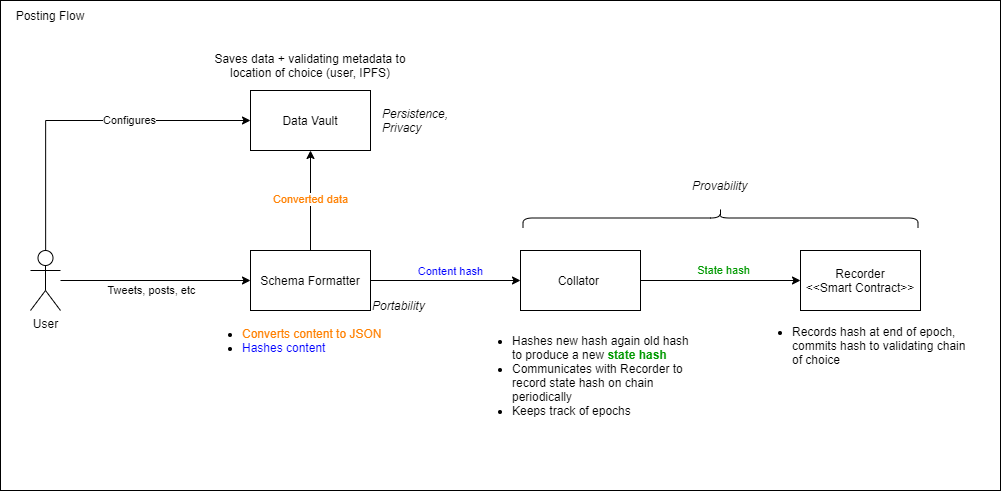

The diagram above was exported from draw.io. Its source (the exported page's mxGraphModel, read from the mxfile embedded in the PNG):
<mxGraphModel dx="3776" dy="2906" grid="1" gridSize="10" guides="1" tooltips="1" connect="1" arrows="1" fold="1" page="1" pageScale="1" pageWidth="850" pageHeight="1100" math="0" shadow="0">
  <root>
    <mxCell id="0" />
    <mxCell id="1" parent="0" />
    <mxCell id="2" value="" style="rounded=0;whiteSpace=wrap;html=1;" vertex="1" parent="1">
      <mxGeometry x="-40" y="-560" width="1000" height="490" as="geometry" />
    </mxCell>
    <mxCell id="3" value="Recorder&lt;br&gt;&amp;lt;&amp;lt;Smart Contract&amp;gt;&amp;gt;" style="rounded=0;whiteSpace=wrap;html=1;" vertex="1" parent="1">
      <mxGeometry x="760" y="-310" width="120" height="60" as="geometry" />
    </mxCell>
    <mxCell id="4" value="&lt;font color=&quot;#009900&quot;&gt;State hash&lt;/font&gt;" style="edgeStyle=orthogonalEdgeStyle;rounded=0;orthogonalLoop=1;jettySize=auto;html=1;" edge="1" source="5" target="3" parent="1">
      <mxGeometry x="0.0435" y="10" relative="1" as="geometry">
        <mxPoint as="offset" />
      </mxGeometry>
    </mxCell>
    <mxCell id="5" value="Collator&amp;nbsp;" style="rounded=0;whiteSpace=wrap;html=1;" vertex="1" parent="1">
      <mxGeometry x="480" y="-310" width="120" height="60" as="geometry" />
    </mxCell>
    <mxCell id="6" value="&lt;ul&gt;&lt;li&gt;Hashes new hash again old hash to produce a new &lt;b&gt;&lt;font color=&quot;#009900&quot;&gt;state hash&lt;/font&gt;&lt;/b&gt;&lt;br&gt;&lt;/li&gt;&lt;li&gt;&lt;span&gt;Communicates with Recorder to record state hash on chain periodically&lt;/span&gt;&lt;/li&gt;&lt;li&gt;&lt;span&gt;Keeps track of epochs&lt;/span&gt;&lt;/li&gt;&lt;/ul&gt;" style="text;html=1;strokeColor=none;fillColor=none;align=left;verticalAlign=middle;whiteSpace=wrap;rounded=0;" vertex="1" parent="1">
      <mxGeometry x="430" y="-260" width="220" height="150" as="geometry" />
    </mxCell>
    <mxCell id="7" style="edgeStyle=orthogonalEdgeStyle;rounded=0;orthogonalLoop=1;jettySize=auto;html=1;entryX=0;entryY=0.5;entryDx=0;entryDy=0;" edge="1" source="10" target="5" parent="1">
      <mxGeometry relative="1" as="geometry" />
    </mxCell>
    <mxCell id="8" value="&lt;font color=&quot;#0000ff&quot;&gt;Content hash&lt;/font&gt;" style="edgeLabel;html=1;align=center;verticalAlign=middle;resizable=0;points=[];" vertex="1" connectable="0" parent="7">
      <mxGeometry x="0.12" y="-2" relative="1" as="geometry">
        <mxPoint x="-4" y="-12" as="offset" />
      </mxGeometry>
    </mxCell>
    <mxCell id="9" value="&lt;font color=&quot;#ff8000&quot;&gt;Converted data&lt;/font&gt;" style="edgeStyle=orthogonalEdgeStyle;rounded=0;orthogonalLoop=1;jettySize=auto;html=1;entryX=0.5;entryY=1;entryDx=0;entryDy=0;" edge="1" source="10" target="12" parent="1">
      <mxGeometry relative="1" as="geometry" />
    </mxCell>
    <mxCell id="10" value="Schema Formatter" style="rounded=0;whiteSpace=wrap;html=1;" vertex="1" parent="1">
      <mxGeometry x="210" y="-310" width="120" height="60" as="geometry" />
    </mxCell>
    <mxCell id="11" value="&lt;ul&gt;&lt;li&gt;&lt;font color=&quot;#ff8000&quot;&gt;Converts content to JSON&lt;/font&gt;&lt;/li&gt;&lt;li&gt;&lt;font color=&quot;#0000ff&quot;&gt;Hashes content&lt;/font&gt;&lt;/li&gt;&lt;/ul&gt;" style="text;html=1;strokeColor=none;fillColor=none;align=left;verticalAlign=middle;whiteSpace=wrap;rounded=0;" vertex="1" parent="1">
      <mxGeometry x="160" y="-240" width="220" height="40" as="geometry" />
    </mxCell>
    <mxCell id="12" value="Data Vault" style="rounded=0;whiteSpace=wrap;html=1;" vertex="1" parent="1">
      <mxGeometry x="210" y="-470" width="120" height="60" as="geometry" />
    </mxCell>
    <mxCell id="13" value="&lt;span&gt;Saves data + validating metadata to location of choice (user, IPFS)&lt;/span&gt;" style="text;html=1;strokeColor=none;fillColor=none;align=center;verticalAlign=middle;whiteSpace=wrap;rounded=0;" vertex="1" parent="1">
      <mxGeometry x="160" y="-520" width="220" height="50" as="geometry" />
    </mxCell>
    <mxCell id="14" value="Tweets, posts, etc" style="edgeStyle=orthogonalEdgeStyle;rounded=0;orthogonalLoop=1;jettySize=auto;html=1;entryX=0;entryY=0.5;entryDx=0;entryDy=0;" edge="1" source="16" target="10" parent="1">
      <mxGeometry x="-0.0526" y="-10" relative="1" as="geometry">
        <mxPoint as="offset" />
      </mxGeometry>
    </mxCell>
    <mxCell id="15" value="Configures" style="edgeStyle=orthogonalEdgeStyle;rounded=0;orthogonalLoop=1;jettySize=auto;html=1;entryX=0;entryY=0.5;entryDx=0;entryDy=0;" edge="1" source="16" target="12" parent="1">
      <mxGeometry x="0.2836" relative="1" as="geometry">
        <Array as="points">
          <mxPoint x="5" y="-440" />
        </Array>
        <mxPoint as="offset" />
      </mxGeometry>
    </mxCell>
    <mxCell id="16" value="User" style="shape=umlActor;verticalLabelPosition=bottom;verticalAlign=top;html=1;outlineConnect=0;" vertex="1" parent="1">
      <mxGeometry x="-10" y="-310" width="30" height="60" as="geometry" />
    </mxCell>
    <mxCell id="17" value="Posting Flow" style="text;html=1;strokeColor=none;fillColor=none;align=center;verticalAlign=middle;whiteSpace=wrap;rounded=0;" vertex="1" parent="1">
      <mxGeometry x="-40" y="-560" width="100" height="30" as="geometry" />
    </mxCell>
    <mxCell id="18" value="&lt;ul&gt;&lt;li&gt;Records hash at end of epoch, commits hash to validating chain of choice&lt;/li&gt;&lt;/ul&gt;" style="text;html=1;strokeColor=none;fillColor=none;align=left;verticalAlign=middle;whiteSpace=wrap;rounded=0;" vertex="1" parent="1">
      <mxGeometry x="710" y="-240" width="220" height="50" as="geometry" />
    </mxCell>
    <mxCell id="19" value="Persistence, Privacy" style="text;html=1;strokeColor=none;fillColor=none;align=left;verticalAlign=middle;whiteSpace=wrap;rounded=0;fontColor=#000000;fontStyle=2" vertex="1" parent="1">
      <mxGeometry x="340" y="-455" width="60" height="30" as="geometry" />
    </mxCell>
    <mxCell id="20" value="Portability" style="text;html=1;strokeColor=none;fillColor=none;align=left;verticalAlign=middle;whiteSpace=wrap;rounded=0;fontColor=#000000;fontStyle=2" vertex="1" parent="1">
      <mxGeometry x="330" y="-270" width="60" height="30" as="geometry" />
    </mxCell>
    <mxCell id="21" value="" style="shape=curlyBracket;whiteSpace=wrap;html=1;rounded=1;flipH=1;fontColor=#000000;rotation=-90;" vertex="1" parent="1">
      <mxGeometry x="670" y="-540" width="20" height="395" as="geometry" />
    </mxCell>
    <mxCell id="22" value="Provability" style="text;html=1;strokeColor=none;fillColor=none;align=left;verticalAlign=middle;whiteSpace=wrap;rounded=0;fontColor=#000000;fontStyle=2" vertex="1" parent="1">
      <mxGeometry x="650" y="-390" width="60" height="30" as="geometry" />
    </mxCell>
  </root>
</mxGraphModel>